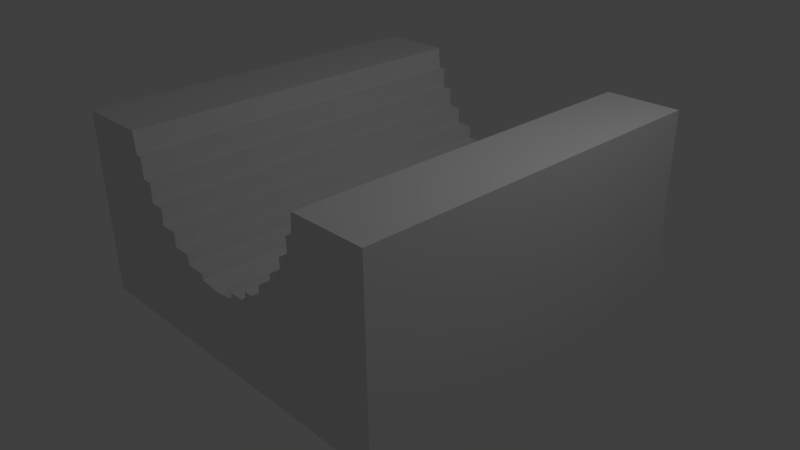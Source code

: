 # Source: degraus_en_feature.blend  (saved by Blender 2.66.1; exported with 4.5.12 LTS)
import bpy
from mathutils import Matrix  # noqa: F401  (used for matrix-valued properties, if any)

bpy.ops.wm.read_factory_settings(use_empty=True)
scene = bpy.context.scene
scene.name = 'Scene'

# ---- collections
col_collection_1 = bpy.data.collections.new('Collection 1'); scene.collection.children.link(col_collection_1)

# ---- materials (node trees are filled in below, after node groups)
mat_material = bpy.data.materials.new('Material')
mat_material.alpha_threshold = 0.0
mat_material.use_transparent_shadow = False
mat_material.roughness = 0.5
mat_material.line_color = (0.0, 0.0, 0.0, 1.0)

# ---- material node trees

# ---- world
world_world = bpy.data.worlds.new('World'); scene.world = world_world
world_world.color = (0.05088, 0.05088, 0.05088)
world_world.use_sun_shadow = False
world_world.sun_shadow_jitter_overblur = 0.0
world_world.cycles.sampling_method = 'MANUAL'
world_world.cycles.sample_map_resolution = 256

# ---- cameras
cam_camera = bpy.data.cameras.new('Camera')
cam_camera.clip_end = 100.0
cam_camera.lens = 35.0
cam_camera.sensor_width = 32.0
cam_camera.sensor_height = 18.0
cam_camera.ortho_scale = 7.314
cam_camera.dof.focus_distance = 0.0
cam_camera.dof.aperture_fstop = 128.0

# ---- lights
light_lamp = bpy.data.lights.new('Lamp', 'POINT')
light_lamp.transmission_factor = 0.0
light_lamp.cutoff_distance = 30.0
light_lamp.energy = 100.0
light_lamp.shadow_buffer_clip_start = 1.001
light_lamp.shadow_soft_size = 0.1
light_lamp.shadow_maximum_resolution = 0.006
light_lamp.use_absolute_resolution = True
light_lamp.cycles.use_multiple_importance_sampling = False

# ---- meshes
me_cube = bpy.data.meshes.new('Cube')
me_cube.from_pydata([(0.625, -1.5, 1.0), (0.625, -1.5, 0.0), (0.2083, -1.5, 0.1685), (0.2652, -1.5, 0.2929), (0.3118, -1.5, 0.4444), (0.3465, -1.5, 0.6173), (0.3678, -1.5, 0.8049), (0.375, -1.5, 1.0), (0.625, -1.5, -0.6667), (0.07316, -1.5, 0.01921), (0.1435, -1.5, 0.07612), (0.625, -0.2468, 1.0), (0.625, -0.2468, 0.0), (0.2083, -0.2468, 0.1685), (0.2652, -0.2468, 0.2929), (0.3118, -0.2468, 0.4444), (0.3465, -0.2468, 0.6173), (0.3678, -0.2468, 0.8049), (0.375, -0.2468, 1.0), (0.625, -0.2468, -0.6667), (0.07316, -0.2468, 0.01921), (0.1435, -0.2468, 0.07612), (0.3464, -1.5, 0.8043), (0.3464, -0.2468, 0.8043), (0.3116, -1.5, 0.6173), (0.3116, -1.5, 0.4444), (0.3116, -0.2468, 0.4444), (0.3116, -0.2468, 0.6173), (0.2653, -1.5, 0.3377), (0.2651, -1.5, 0.4436), (0.2653, -0.2468, 0.3377), (0.2651, -0.2468, 0.4436), (0.2082, -1.499, 0.1992), (0.2081, -1.499, 0.2926), (0.2082, -0.248, 0.1992), (0.2081, -0.248, 0.2926), (0.1435, -1.501, 0.1683), (0.1435, -1.501, 0.1193), (0.1435, -0.2453, 0.1683), (0.1435, -0.2453, 0.1193), (0.07315, -1.501, 0.05649), (0.07316, -1.501, 0.07609), (0.07315, -0.2461, 0.05649), (0.07316, -0.2461, 0.07609), (-0.625, -1.5, 1.0), (-0.625, -1.5, 0.0), (-0.2083, -1.5, 0.1685), (-0.2652, -1.5, 0.2929), (-0.3118, -1.5, 0.4444), (-0.3465, -1.5, 0.6173), (-0.3678, -1.5, 0.8049), (1.49e-08, -1.501, 1.967e-06), (-0.375, -1.5, 1.0), (-0.625, -1.5, -0.6667), (0.0, -1.5, -0.6667), (-0.07316, -1.5, 0.01921), (-0.1435, -1.5, 0.07612), (-0.625, -0.2468, 1.0), (-0.625, -0.2468, 0.0), (-0.2083, -0.2468, 0.1685), (-0.2652, -0.2468, 0.2929), (-0.3118, -0.2468, 0.4444), (-0.3465, -0.2468, 0.6173), (-0.3678, -0.2468, 0.8049), (1.49e-08, -0.2475, 1.967e-06), (-0.375, -0.2468, 1.0), (-0.625, -0.2468, -0.6667), (0.0, -0.2468, -0.6667), (-0.07316, -0.2468, 0.01921), (-0.1435, -0.2468, 0.07612), (-0.3464, -1.5, 0.8043), (-0.3464, -0.2468, 0.8043), (-0.3116, -1.5, 0.6173), (-0.3116, -1.5, 0.4444), (-0.3116, -0.2468, 0.4444), (-0.3116, -0.2468, 0.6173), (-0.2653, -1.5, 0.3377), (-0.2651, -1.5, 0.4436), (-0.2653, -0.2468, 0.3377), (-0.2651, -0.2468, 0.4436), (-0.2082, -1.499, 0.1992), (-0.2081, -1.499, 0.2926), (-0.2082, -0.248, 0.1992), (-0.2081, -0.248, 0.2926), (-0.1435, -1.501, 0.1683), (-0.1435, -1.501, 0.1193), (-0.1435, -0.2453, 0.1683), (-0.1435, -0.2453, 0.1193), (-0.07315, -1.501, 0.05649), (-0.07316, -1.501, 0.07609), (-0.07315, -0.2461, 0.05649), (-0.07316, -0.2461, 0.07609)], [], [(8, 1, 51, 54), (51, 1, 0, 7, 6, 5, 4, 3, 2, 10, 9), (19, 67, 64, 12), (64, 20, 21, 13, 14, 15, 16, 17, 18, 11, 12), (13, 2, 32, 34), (21, 10, 37, 39), (20, 9, 40, 42), (4, 15, 31, 29), (6, 7, 18, 17), (51, 9, 20, 64), (5, 16, 27, 24), (1, 8, 19, 12), (22, 6, 5), (7, 0, 11, 18), (8, 54, 67, 19), (0, 1, 12, 11), (17, 6, 22, 23), (5, 16, 23, 22), (17, 23, 16), (25, 24, 27, 26), (4, 5, 24, 25), (15, 4, 25, 26), (16, 15, 26, 27), (28, 29, 31, 30), (14, 3, 28, 30), (15, 14, 30, 31), (3, 4, 29, 28), (32, 33, 35, 34), (14, 13, 34, 35), (3, 14, 35, 33), (2, 3, 33, 32), (37, 36, 38, 39), (13, 21, 39, 38), (2, 13, 38, 36), (10, 2, 36, 37), (40, 41, 43, 42), (21, 20, 42, 43), (9, 10, 41, 40), (10, 21, 43, 41), (53, 54, 51, 45), (51, 55, 56, 46, 47, 48, 49, 50, 52, 44, 45), (66, 58, 64, 67), (64, 58, 57, 65, 63, 62, 61, 60, 59, 69, 68), (54, 67, 64, 51), (59, 82, 80, 46), (69, 87, 85, 56), (68, 90, 88, 55), (48, 77, 79, 61), (50, 63, 65, 52), (51, 64, 68, 55), (49, 72, 75, 62), (45, 58, 66, 53), (70, 49, 50), (52, 65, 57, 44), (53, 66, 67, 54), (44, 57, 58, 45), (63, 71, 70, 50), (49, 70, 71, 62), (63, 62, 71), (73, 74, 75, 72), (48, 73, 72, 49), (61, 74, 73, 48), (62, 75, 74, 61), (76, 78, 79, 77), (60, 78, 76, 47), (61, 79, 78, 60), (47, 76, 77, 48), (80, 82, 83, 81), (60, 83, 82, 59), (47, 81, 83, 60), (46, 80, 81, 47), (85, 87, 86, 84), (59, 86, 87, 69), (46, 84, 86, 59), (56, 85, 84, 46), (88, 90, 91, 89), (69, 91, 90, 68), (55, 88, 89, 56), (56, 89, 91, 69)])
me_cube.materials.append(mat_material)
me_cube.use_remesh_preserve_volume = False
me_cube.use_remesh_preserve_attributes = False
me_cube.use_mirror_vertex_groups = False
me_cube.update()

# ---- objects
ob_cube = bpy.data.objects.new('Cube', me_cube)
ob_lamp = bpy.data.objects.new('Lamp', light_lamp)
ob_camera = bpy.data.objects.new('Camera', cam_camera)

# ---- transforms, parenting, visibility, modifiers, constraints
ob_cube.location = (0.0, 3.686, 0.3899)
ob_cube.scale = (4.0, 3.99, 1.5)
ob_cube.lock_rotations_4d = False
ob_cube.empty_display_type = 'ARROWS'
ob_cube.lineart.crease_threshold = 0.0
ob_lamp.location = (4.076, 1.005, 5.904)
ob_lamp.rotation_euler = (0.6503, 0.05522, 1.866)
ob_lamp.lock_rotations_4d = False
ob_lamp.empty_display_type = 'ARROWS'
ob_lamp.color = (0.0, 0.0, 0.0, 0.0)
ob_lamp.lineart.crease_threshold = 0.0
ob_camera.location = (7.481, -6.508, 5.344)
ob_camera.rotation_euler = (1.109, 0.01082, 0.8149)
ob_camera.lock_rotations_4d = False
ob_camera.empty_display_type = 'ARROWS'
ob_camera.color = (0.0, 0.0, 0.0, 0.0)
ob_camera.display_type = 'WIRE'
ob_camera.lineart.crease_threshold = 0.0

# ---- collection membership
col_collection_1.objects.link(ob_cube)
col_collection_1.objects.link(ob_lamp)
col_collection_1.objects.link(ob_camera)

# ---- scene / render settings (as saved in the file)
scene.camera = ob_camera
scene.frame_start = 1; scene.frame_end = 250; scene.frame_set(1)
scene.render.engine = 'BLENDER_EEVEE_NEXT'
scene.render.image_settings.color_mode = 'RGB'
scene.render.image_settings.compression = 90
scene.render.resolution_percentage = 50
scene.render.dither_intensity = 0.0
scene.render.bake_margin = 2
scene.cycles.use_denoising = False
scene.cycles.samples = 10
scene.cycles.sampling_pattern = 'TABULATED_SOBOL'
scene.cycles.light_sampling_threshold = 0.0
scene.cycles.use_adaptive_sampling = False
scene.cycles.use_light_tree = False
scene.cycles.blur_glossy = 0.0
scene.cycles.volume_bounces = 1
scene.cycles.pixel_filter_type = 'GAUSSIAN'
scene.cycles.sample_clamp_indirect = 0.0
scene.view_settings.view_transform = 'Standard'
bpy.context.view_layer.update()
